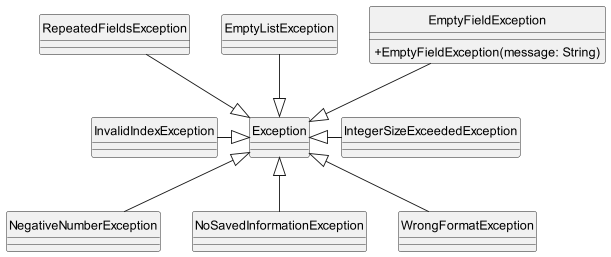

The diagram above was rendered by PlantUML. Its source (embedded in the PNG):
@startuml

skinparam classAttributeIconSize 0
hide circle

class Exception {
}

class EmptyFieldException {
+EmptyFieldException(message: String)
}

class EmptyListException {
}

class IntegerSizeExceededException {
}

class InvalidIndexException {
}

class NegativeNumberException {
}

class NoSavedInformationException {
}

class RepeatedFieldsException {
}

class WrongFormatException {
}

Exception <|-u- EmptyFieldException
Exception <|-u- EmptyListException
Exception <|-r- IntegerSizeExceededException
Exception <|-l- InvalidIndexException
Exception <|-- NegativeNumberException
Exception <|-- NoSavedInformationException
Exception <|-u- RepeatedFieldsException
Exception <|-- WrongFormatException

@enduml